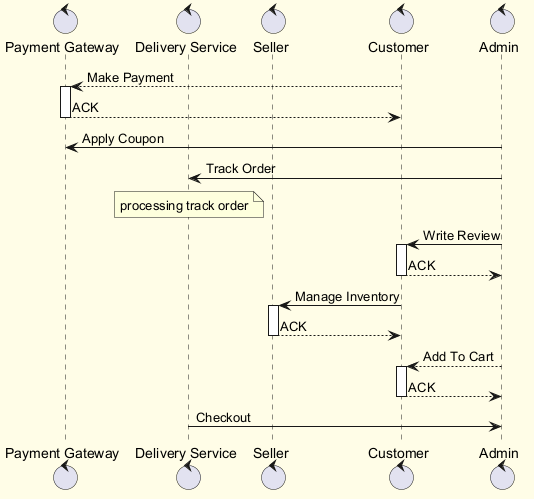

The diagram above was rendered by PlantUML. Its source (embedded in the PNG):
@startuml
skinparam backgroundColor #FFFDE7
skinparam classBackgroundColor #FFF9C4
skinparam classBorderColor #F57F17
control "Payment Gateway" as PG
control "Delivery Service" as DS
control "Seller" as S
control "Customer" as C
control "Admin" as A
C --> PG : Make Payment
activate PG
PG --> C : ACK
deactivate PG
A -> PG : Apply Coupon
A -> DS : Track Order
note over DS : processing track order
A -> C : Write Review
activate C
C --> A : ACK
deactivate C
C -> S : Manage Inventory
activate S
S --> C : ACK
deactivate S
A --> C : Add To Cart
activate C
C --> A : ACK
deactivate C
DS -> A : Checkout
@enduml